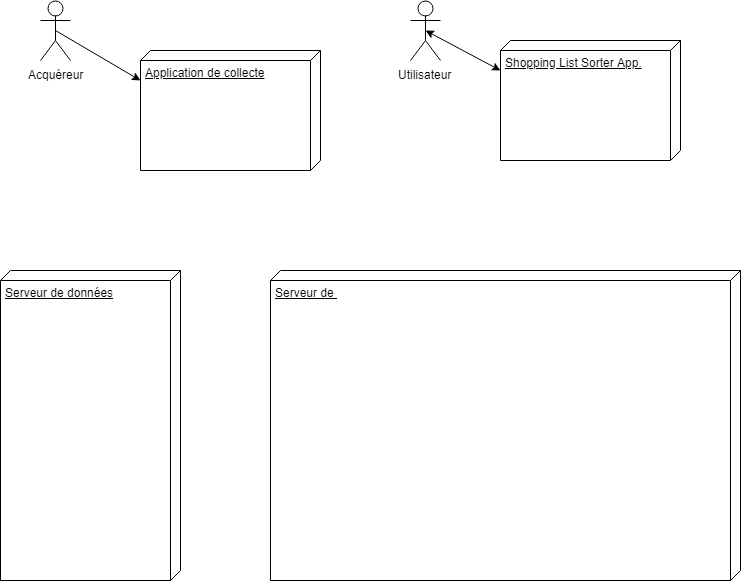

The diagram above was exported from draw.io. Its source (the exported page's mxGraphModel, read from the mxfile embedded in the PNG):
<mxGraphModel dx="1042" dy="518" grid="1" gridSize="10" guides="1" tooltips="1" connect="1" arrows="1" fold="1" page="1" pageScale="1" pageWidth="827" pageHeight="1169" background="#ffffff" math="0" shadow="0">
  <root>
    <mxCell id="0" />
    <mxCell id="1" parent="0" />
    <mxCell id="2" value="Utilisateur&lt;br&gt;&lt;br&gt;" style="shape=umlActor;verticalLabelPosition=bottom;labelBackgroundColor=#ffffff;verticalAlign=top;html=1;outlineConnect=0;" vertex="1" parent="1">
      <mxGeometry x="460" y="70" width="30" height="60" as="geometry" />
    </mxCell>
    <mxCell id="3" value="Acquéreur&lt;br&gt;&lt;br&gt;" style="shape=umlActor;verticalLabelPosition=bottom;labelBackgroundColor=#ffffff;verticalAlign=top;html=1;outlineConnect=0;" vertex="1" parent="1">
      <mxGeometry x="90" y="70" width="30" height="60" as="geometry" />
    </mxCell>
    <mxCell id="7" value="Shopping List Sorter App." style="verticalAlign=top;align=left;spacingTop=8;spacingLeft=2;spacingRight=12;shape=cube;size=10;direction=south;fontStyle=4;html=1;" vertex="1" parent="1">
      <mxGeometry x="550" y="110" width="180" height="120" as="geometry" />
    </mxCell>
    <mxCell id="8" value="Application de collecte" style="verticalAlign=top;align=left;spacingTop=8;spacingLeft=2;spacingRight=12;shape=cube;size=10;direction=south;fontStyle=4;html=1;" vertex="1" parent="1">
      <mxGeometry x="190" y="120" width="180" height="120" as="geometry" />
    </mxCell>
    <mxCell id="9" value="" style="endArrow=classic;startArrow=classic;html=1;exitX=0.5;exitY=0.5;exitPerimeter=0;entryX=0.25;entryY=1;" edge="1" parent="1" source="2" target="7">
      <mxGeometry width="50" height="50" relative="1" as="geometry">
        <mxPoint x="460" y="220" as="sourcePoint" />
        <mxPoint x="510" y="170" as="targetPoint" />
        <Array as="points" />
      </mxGeometry>
    </mxCell>
    <mxCell id="11" value="" style="endArrow=classic;html=1;exitX=0.5;exitY=0.5;exitPerimeter=0;entryX=0.25;entryY=1;" edge="1" parent="1" source="3" target="8">
      <mxGeometry width="50" height="50" relative="1" as="geometry">
        <mxPoint x="80" y="310" as="sourcePoint" />
        <mxPoint x="130" y="260" as="targetPoint" />
      </mxGeometry>
    </mxCell>
    <mxCell id="12" value="Serveur de données" style="verticalAlign=top;align=left;spacingTop=8;spacingLeft=2;spacingRight=12;shape=cube;size=10;direction=south;fontStyle=4;html=1;" vertex="1" parent="1">
      <mxGeometry x="50" y="340" width="180" height="310" as="geometry" />
    </mxCell>
    <mxCell id="13" value="Serveur de&amp;nbsp;" style="verticalAlign=top;align=left;spacingTop=8;spacingLeft=2;spacingRight=12;shape=cube;size=10;direction=south;fontStyle=4;html=1;" vertex="1" parent="1">
      <mxGeometry x="320" y="340" width="470" height="310" as="geometry" />
    </mxCell>
  </root>
</mxGraphModel>